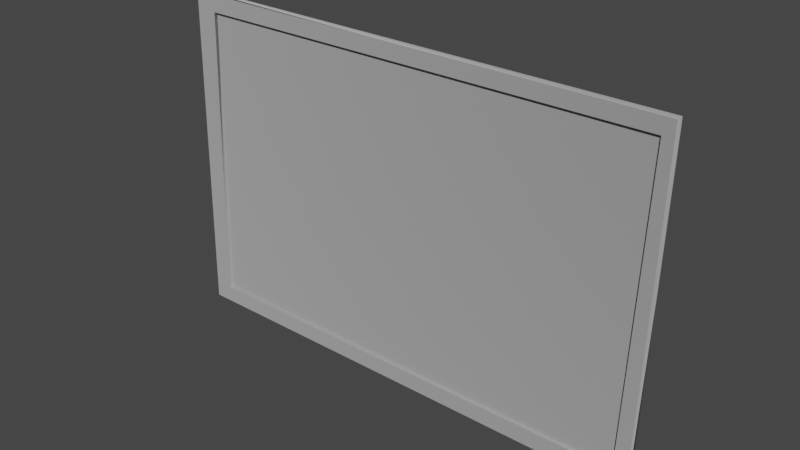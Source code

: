 # Source: fence_panel_3x2.blend  (saved by Blender 3.4.6; exported with 4.5.12 LTS)
import bpy
from mathutils import Matrix  # noqa: F401  (used for matrix-valued properties, if any)

bpy.ops.wm.read_factory_settings(use_empty=True)
scene = bpy.context.scene
scene.name = 'Scene'

# ---- collections
col_collection = bpy.data.collections.new('Collection'); scene.collection.children.link(col_collection)

# ---- materials (node trees are filled in below, after node groups)
mat_dummymtl_rsrc_world_prop_clockworks_structural_fence_panel_3x2 = bpy.data.materials.new('dummymtl-rsrc.world.prop.clockworks.structural.fence_panel_3x2-')
mat_dummymtl_rsrc_world_prop_clockworks_structural_fence_panel_3x2.use_backface_culling = True
mat_dummymtl_rsrc_world_prop_clockworks_structural_fence_panel_3x2.use_transparent_shadow = False
mat_dummymtl_rsrc_world_prop_clockworks_structural_fence_panel = bpy.data.materials.new('dummymtl-rsrc.world.prop.clockworks.structural.fence_panel_')
mat_dummymtl_rsrc_world_prop_clockworks_structural_fence_panel.use_backface_culling = True
mat_dummymtl_rsrc_world_prop_clockworks_structural_fence_panel.use_transparent_shadow = False

# ---- material node trees
mat_dummymtl_rsrc_world_prop_clockworks_structural_fence_panel_3x2.use_nodes = True; mat_dummymtl_rsrc_world_prop_clockworks_structural_fence_panel_3x2.node_tree.nodes.clear()
_N = mat_dummymtl_rsrc_world_prop_clockworks_structural_fence_panel_3x2.node_tree.nodes; _L = mat_dummymtl_rsrc_world_prop_clockworks_structural_fence_panel_3x2.node_tree.links
n0 = _N.new('ShaderNodeBsdfPrincipled'); n0.name = 'Principled BSDF'; n0.location = (10, 300)
n0.distribution = 'GGX'
n0.subsurface_method = 'RANDOM_WALK_SKIN'
n0.inputs[0].default_value = (1.0, 1.0, 1.0, 1.0)
n0.inputs[1].default_value = 1.0
n0.inputs[2].default_value = 1.0
n0.inputs[27].default_value = (0.0, 0.0, 0.0, 1.0)
n0.inputs[28].default_value = 1.0
n1 = _N.new('ShaderNodeOutputMaterial'); n1.name = 'Material Output'; n1.location = (320, 270)
_L.new(n0.outputs[0], n1.inputs[0])
n1.is_active_output = True
mat_dummymtl_rsrc_world_prop_clockworks_structural_fence_panel.use_nodes = True; mat_dummymtl_rsrc_world_prop_clockworks_structural_fence_panel.node_tree.nodes.clear()
_N = mat_dummymtl_rsrc_world_prop_clockworks_structural_fence_panel.node_tree.nodes; _L = mat_dummymtl_rsrc_world_prop_clockworks_structural_fence_panel.node_tree.links
n0 = _N.new('ShaderNodeBsdfPrincipled'); n0.name = 'Principled BSDF'; n0.location = (10, 300)
n0.distribution = 'GGX'
n0.subsurface_method = 'RANDOM_WALK_SKIN'
n0.inputs[0].default_value = (1.0, 1.0, 1.0, 1.0)
n0.inputs[1].default_value = 1.0
n0.inputs[2].default_value = 1.0
n0.inputs[27].default_value = (0.0, 0.0, 0.0, 1.0)
n0.inputs[28].default_value = 1.0
n1 = _N.new('ShaderNodeOutputMaterial'); n1.name = 'Material Output'; n1.location = (320, 270)
_L.new(n0.outputs[0], n1.inputs[0])
n1.is_active_output = True

# ---- world
world_world = bpy.data.worlds.new('World'); scene.world = world_world
world_world.use_nodes = True; world_world.node_tree.nodes.clear()
_N = world_world.node_tree.nodes; _L = world_world.node_tree.links
n0 = _N.new('ShaderNodeOutputWorld'); n0.name = 'World Output'; n0.location = (300, 300)
n1 = _N.new('ShaderNodeBackground'); n1.name = 'Background'; n1.location = (10, 300)
n1.inputs[0].default_value = (0.05088, 0.05088, 0.05088, 1.0)
_L.new(n1.outputs[0], n0.inputs[0])
n0.is_active_output = True
world_world.color = (0.05088, 0.05088, 0.05088)
world_world.use_sun_shadow = False
world_world.sun_shadow_jitter_overblur = 0.0

# ---- meshes
me_rsrc_world_prop_clockworks_structural_fence_panel_3x2_mesh_0 = bpy.data.meshes.new('rsrc.world.prop.clockworks.structural.fence_panel_3x2-Mesh[0]')
me_rsrc_world_prop_clockworks_structural_fence_panel_3x2_mesh_0.from_pydata([(3.067, 0.04473, -0.02), (3.113, -1.955, -0.02), (0.1127, -1.973, -0.02), (0.06735, 0.02665, -0.02)], [], [(0, 1, 2), (0, 2, 3)])
_uv = me_rsrc_world_prop_clockworks_structural_fence_panel_3x2_mesh_0.uv_layers.new(name='UVMap')
_uv.uv.foreach_set('vector', [10.22, -0.1491, 10.38, 6.518, 0.3757, 6.578, 10.22, -0.1491, 0.3757, 6.578, 0.2245, -0.08884])
me_rsrc_world_prop_clockworks_structural_fence_panel_3x2_mesh_0.materials.append(mat_dummymtl_rsrc_world_prop_clockworks_structural_fence_panel_3x2)
me_rsrc_world_prop_clockworks_structural_fence_panel_3x2_mesh_0.update()
me_rsrc_world_prop_clockworks_structural_fence_panel_3x2_mesh_0.normals_split_custom_set([tuple(v) for v in zip(*[iter([6.621e-08, -5.537e-08, -1.0, 6.621e-08, -5.537e-08, -1.0, 6.621e-08, -5.537e-08, -1.0, 0.0, 3.818e-08, -1.0, 0.0, 3.818e-08, -1.0, 0.0, 3.818e-08, -1.0])] * 3)])
me_rsrc_world_prop_clockworks_structural_fence_panel_3x2_mesh_1 = bpy.data.meshes.new('rsrc.world.prop.clockworks.structural.fence_panel_3x2-Mesh[1]')
me_rsrc_world_prop_clockworks_structural_fence_panel_3x2_mesh_1.from_pydata([(3.131, -1.981, -0.04), (0.07058, -2.002, -0.04), (3.066, -1.893, 8.821e-08), (3.133, -1.984, 8.821e-08), (3.09, 0.07937, -0.04), (3.064, -1.889, -0.04), (3.094, 0.07636, 2.813e-07), (3.008, -0.03278, 2.646e-07), (0.03047, 0.05837, -0.04), (3.006, -0.02888, -0.04), (0.1483, -0.04487, 1.192e-09), (0.0341, 0.0556, 5.96e-09), (0.07315, -2.004, -2.015e-07), (0.204, -1.899, -0.04), (0.1462, -0.03869, -0.04), (0.2064, -1.905, -1.824e-07)], [], [(12, 0, 3), (12, 1, 0), (1, 5, 0), (1, 13, 5), (13, 2, 5), (13, 15, 2), (15, 3, 2), (15, 12, 3), (3, 4, 6), (3, 0, 4), (0, 9, 4), (0, 5, 9), (5, 7, 9), (5, 2, 7), (2, 6, 7), (2, 3, 6), (6, 8, 11), (6, 4, 8), (4, 14, 8), (4, 9, 14), (9, 10, 14), (9, 7, 10), (7, 11, 10), (7, 6, 11), (11, 1, 12), (11, 8, 1), (8, 13, 1), (8, 14, 13), (14, 15, 13), (14, 10, 15), (10, 12, 15), (10, 11, 12)])
me_rsrc_world_prop_clockworks_structural_fence_panel_3x2_mesh_1.polygons.foreach_set('use_smooth', [1, 1, 0, 0, 1, 1, 0, 0, 1, 1, 0, 0, 1, 1, 0, 0, 1, 1, 0, 0, 1, 1, 0, 0, 1, 1, 0, 0, 1, 1, 0, 0])
_uv = me_rsrc_world_prop_clockworks_structural_fence_panel_3x2_mesh_1.uv_layers.new(name='UVMap')
_uv.uv.foreach_set('vector', [-1.265, 0.452, 2.265, 0.3722, 2.265, 0.452, -1.265, 0.452, -1.265, 0.3722, 2.265, 0.3722, -1.265, 0.3722, 2.173, 0.002947, 2.265, 0.3722, -1.265, 0.3722, -1.173, 0.002951, 2.173, 0.002947, 1.0, 0.506, 1.0, 0.54, 1.0, 0.506, 1.0, 0.506, 1.0, 0.54, 1.0, 0.54, -1.173, 0.002951, 2.265, 0.3722, 2.173, 0.002947, -1.173, 0.002951, -1.265, 0.3722, 2.265, 0.3722, 0.85, 0.6, 0.925, 0.95, 0.925, 0.6, 0.85, 0.6, 0.85, 0.95, 0.925, 0.95, -0.6892, 0.3702, 1.597, 0.000771, 1.689, 0.3702, -0.6892, 0.3702, -0.5968, 0.000771, 1.597, 0.000771, 1.0, 0.504, 0.25, 0.55, 0.25, 0.504, 1.0, 0.504, 1.0, 0.55, 0.25, 0.55, -0.5968, 0.000771, 1.689, 0.3702, 1.597, 0.000771, -0.5968, 0.000771, -0.6892, 0.3702, 1.689, 0.3702, 1.0, 0.54, 1.0, 0.506, 1.0, 0.54, 1.0, 0.54, 1.0, 0.506, 1.0, 0.506, 2.265, 0.004256, -1.173, 0.3735, -1.265, 0.004259, 2.265, 0.004256, 2.173, 0.3735, -1.173, 0.3735, 2.173, 0.3735, -1.173, 0.452, -1.173, 0.3735, 2.173, 0.3735, 2.173, 0.452, -1.173, 0.452, 2.173, 0.3735, -1.265, 0.004259, -1.173, 0.3735, 2.173, 0.3735, 2.265, 0.004256, -1.265, 0.004259, 0.925, 0.6, 0.85, 0.95, 0.85, 0.6, 0.925, 0.6, 0.925, 0.95, 0.85, 0.95, 1.689, 0.000771, -0.5968, 0.3702, -0.6892, 0.000771, 1.689, 0.000771, 1.597, 0.3702, -0.5968, 0.3702, 0.25, 0.504, 1.0, 0.55, 1.0, 0.504, 0.25, 0.504, 0.25, 0.55, 1.0, 0.55, 1.597, 0.3702, -0.6892, 0.000771, -0.5968, 0.3702, 1.597, 0.3702, 1.689, 0.000771, -0.6892, 0.000771])
me_rsrc_world_prop_clockworks_structural_fence_panel_3x2_mesh_1.materials.append(mat_dummymtl_rsrc_world_prop_clockworks_structural_fence_panel)
me_rsrc_world_prop_clockworks_structural_fence_panel_3x2_mesh_1.update()
me_rsrc_world_prop_clockworks_structural_fence_panel_3x2_mesh_1.normals_split_custom_set([tuple(v) for v in zip(*[iter([0.03574, -0.9968, -0.07139, 0.009413, -0.9971, -0.07493, 0.9979, 0.01658, -0.06287, 0.03574, -0.9968, -0.07139, -0.9978, 0.009883, 0.06512, 0.009413, -0.9971, -0.07493, 1.007e-07, 7.12e-08, -1.0, 1.007e-07, 7.12e-08, -1.0, 1.007e-07, 7.12e-08, -1.0, 1.055e-07, -1.374e-07, -1.0, 1.055e-07, -1.374e-07, -1.0, 1.055e-07, -1.374e-07, -1.0, 0.03721, 0.988, 0.1498, 0.005399, 0.9953, 0.09651, -0.9976, -0.03911, 0.0568, 0.03721, 0.988, 0.1498, 0.996, 0.07436, -0.04938, 0.005399, 0.9953, 0.09651, -9.432e-08, -6.924e-08, 1.0, -9.432e-08, -6.924e-08, 1.0, -9.432e-08, -6.924e-08, 1.0, -9.422e-08, -6.545e-08, 1.0, -9.422e-08, -6.545e-08, 1.0, -9.422e-08, -6.545e-08, 1.0, 0.9979, 0.01658, -0.06287, 0.9949, 0.05247, -0.08603, 0.02696, 0.997, 0.07242, 0.9979, 0.01658, -0.06287, 0.009413, -0.9971, -0.07493, 0.9949, 0.05247, -0.08603, -5.759e-08, 9.527e-08, -1.0, -5.759e-08, 9.527e-08, -1.0, -5.759e-08, 9.527e-08, -1.0, 1.257e-07, 1.13e-07, -1.0, 1.257e-07, 1.13e-07, -1.0, 1.257e-07, 1.13e-07, -1.0, -0.9976, -0.03911, 0.0568, -0.9986, 0.0003934, 0.05209, 0.03672, -0.9944, -0.09917, -0.9976, -0.03911, 0.0568, 0.005399, 0.9953, 0.09651, -0.9986, 0.0003934, 0.05209, -7.103e-08, -9.708e-08, 1.0, -7.103e-08, -9.708e-08, 1.0, -7.103e-08, -9.708e-08, 1.0, -1.311e-07, -9.623e-08, 1.0, -1.311e-07, -9.623e-08, 1.0, -1.311e-07, -9.623e-08, 1.0, 0.02696, 0.997, 0.07242, -0.01106, 0.9975, 0.07019, -0.9959, -0.0155, 0.08896, 0.02696, 0.997, 0.07242, 0.9949, 0.05247, -0.08603, -0.01106, 0.9975, 0.07019, 9.642e-08, 1.166e-07, -1.0, 9.642e-08, 1.166e-07, -1.0, 9.642e-08, 1.166e-07, -1.0, 1.08e-07, -8.233e-08, -1.0, 1.08e-07, -8.233e-08, -1.0, 1.08e-07, -8.233e-08, -1.0, 0.03672, -0.9944, -0.09917, 0.02403, -0.9879, -0.1535, 0.9987, 0.008013, -0.05092, 0.03672, -0.9944, -0.09917, -0.9986, 0.0003934, 0.05209, 0.02403, -0.9879, -0.1535, -9.148e-08, -1.514e-07, 1.0, -9.148e-08, -1.514e-07, 1.0, -9.148e-08, -1.514e-07, 1.0, -8.943e-08, -8.261e-08, 1.0, -8.943e-08, -8.261e-08, 1.0, -8.943e-08, -8.261e-08, 1.0, -0.9959, -0.0155, 0.08896, -0.9978, 0.009883, 0.06512, 0.03574, -0.9968, -0.07139, -0.9959, -0.0155, 0.08896, -0.01106, 0.9975, 0.07019, -0.9978, 0.009883, 0.06512, -4.674e-08, 9.621e-08, -1.0, -4.674e-08, 9.621e-08, -1.0, -4.674e-08, 9.621e-08, -1.0, 0.0, 1.11e-07, -1.0, 0.0, 1.11e-07, -1.0, 0.0, 1.11e-07, -1.0, 0.9987, 0.008013, -0.05092, 0.996, 0.07436, -0.04938, 0.03721, 0.988, 0.1498, 0.9987, 0.008013, -0.05092, 0.02403, -0.9879, -0.1535, 0.996, 0.07436, -0.04938, -6.781e-08, -1.008e-07, 1.0, -6.781e-08, -1.008e-07, 1.0, -6.781e-08, -1.008e-07, 1.0, -4.763e-08, -1.016e-07, 1.0, -4.763e-08, -1.016e-07, 1.0, -4.763e-08, -1.016e-07, 1.0])] * 3)])

# ---- objects
ob_structural_fence_panel_3x2_mesh_0 = bpy.data.objects.new('structural.fence_panel_3x2-Mesh[0]', me_rsrc_world_prop_clockworks_structural_fence_panel_3x2_mesh_0)
ob_structural_fence_panel_3x2_mesh_1 = bpy.data.objects.new('structural.fence_panel_3x2-Mesh[1]', me_rsrc_world_prop_clockworks_structural_fence_panel_3x2_mesh_1)

# ---- transforms, parenting, visibility, modifiers, constraints
ob_structural_fence_panel_3x2_mesh_0.location = (0.0, 0.0, 0.0)
ob_structural_fence_panel_3x2_mesh_0.rotation_mode = 'QUATERNION'
ob_structural_fence_panel_3x2_mesh_0.rotation_quaternion = (0.7071, -0.7071, -1.57e-16, -9.358e-24)
ob_structural_fence_panel_3x2_mesh_1.location = (0.0, 0.0, 0.0)
ob_structural_fence_panel_3x2_mesh_1.rotation_mode = 'QUATERNION'
ob_structural_fence_panel_3x2_mesh_1.rotation_quaternion = (0.7071, -0.7071, -1.57e-16, -9.358e-24)

# ---- collection membership
scene.collection.objects.link(ob_structural_fence_panel_3x2_mesh_0)
scene.collection.objects.link(ob_structural_fence_panel_3x2_mesh_1)

# ---- scene / render settings (as saved in the file)
scene.frame_start = 1; scene.frame_end = 250; scene.frame_set(1)
scene.render.engine = 'BLENDER_EEVEE_NEXT'
scene.cycles.sampling_pattern = 'TABULATED_SOBOL'
scene.cycles.use_light_tree = False
scene.view_settings.view_transform = 'Filmic'
bpy.context.view_layer.update()

# ---- added for rendering (the .blend has no active camera and no usable light): camera, sun
cam_auto = bpy.data.cameras.new('AutoCamera')
cam_auto.lens = 50.0
cam_auto.sensor_width = 36.0
cam_auto.clip_end = 1000.0
ob_auto_camera = bpy.data.objects.new('AutoCamera', cam_auto)
scene.collection.objects.link(ob_auto_camera)
ob_auto_camera.location = (5.04001, -4.16984, 3.72908)
ob_auto_camera.rotation_euler = (1.09748, -7.21219e-08, 0.694738)
scene.camera = ob_auto_camera
light_auto_sun = bpy.data.lights.new('AutoSun', 'SUN')
light_auto_sun.energy = 3.0
light_auto_sun.angle = 0.0523599
ob_auto_sun = bpy.data.objects.new('AutoSun', light_auto_sun)
scene.collection.objects.link(ob_auto_sun)
ob_auto_sun.rotation_euler = (0.872665, 0.174533, 0.523599)
bpy.context.view_layer.update()
